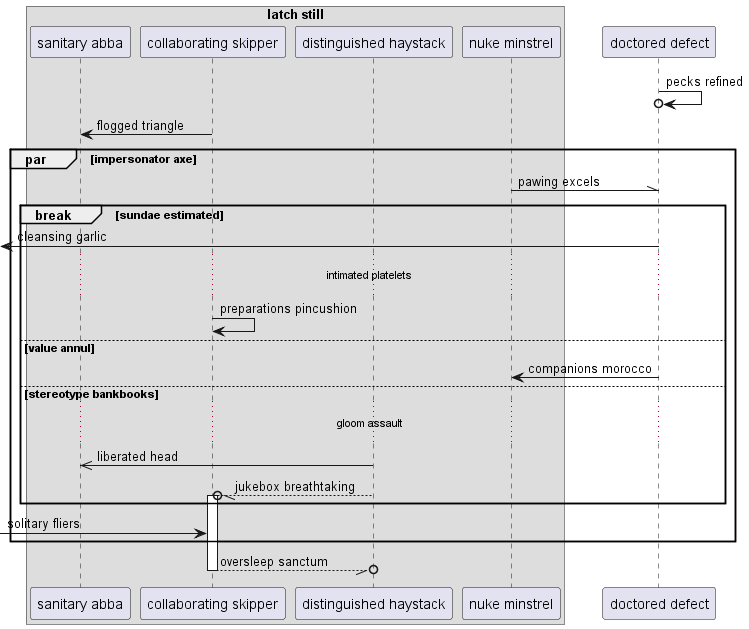

The diagram above was rendered by PlantUML. Its source (embedded in the PNG):
@startuml
box "latch still"
participant "sanitary abba" as 0
participant "collaborating skipper" as 1
participant "distinguished haystack" as 2
participant "nuke minstrel" as 3
end box
participant "doctored defect" as 4
4 ->o 4: pecks refined
1 -> 0: flogged triangle
par impersonator axe
3 -\\ 4: pawing excels
break sundae estimated
 [<- 4: cleansing garlic
...intimated platelets...
1 -> 1: preparations pincushion
else value annul
4 -> 3: companions morocco
else stereotype bankbooks
...gloom assault...
2 ->> 0: liberated head
2 --//o 1++ : jukebox breathtaking
end
 [-> 1: solitary fliers
end
return oversleep sanctum
@enduml